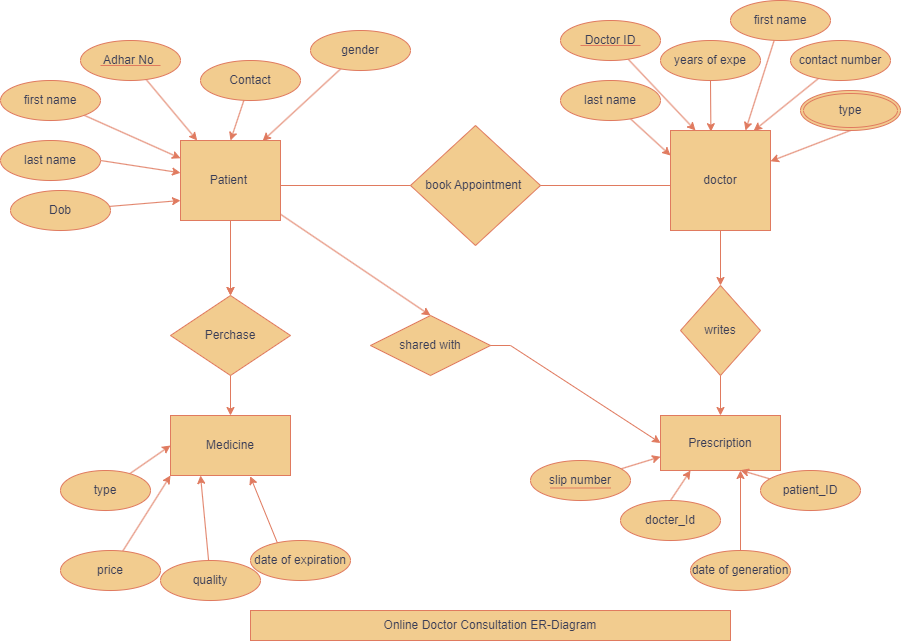

The diagram above was exported from draw.io. Its source (the exported page's mxGraphModel, read from the mxfile embedded in the PNG):
<mxGraphModel dx="2017" dy="629" grid="1" gridSize="10" guides="1" tooltips="1" connect="1" arrows="1" fold="1" page="1" pageScale="1" pageWidth="850" pageHeight="1100" math="0" shadow="0">
  <root>
    <mxCell id="0" />
    <mxCell id="1" parent="0" />
    <mxCell id="EYESHlIiLzL2FjuTdspD-91" style="edgeStyle=none;rounded=0;orthogonalLoop=1;jettySize=auto;html=1;exitX=0.5;exitY=1;exitDx=0;exitDy=0;entryX=0.5;entryY=0;entryDx=0;entryDy=0;labelBackgroundColor=none;fontColor=default;strokeColor=#E07A5F;" edge="1" parent="1" source="EYESHlIiLzL2FjuTdspD-1" target="EYESHlIiLzL2FjuTdspD-10">
      <mxGeometry relative="1" as="geometry" />
    </mxCell>
    <mxCell id="EYESHlIiLzL2FjuTdspD-110" value="" style="edgeStyle=none;rounded=0;orthogonalLoop=1;jettySize=auto;html=1;labelBackgroundColor=none;fontColor=default;strokeColor=#E07A5F;" edge="1" parent="1" source="EYESHlIiLzL2FjuTdspD-1" target="EYESHlIiLzL2FjuTdspD-10">
      <mxGeometry relative="1" as="geometry" />
    </mxCell>
    <mxCell id="EYESHlIiLzL2FjuTdspD-111" style="edgeStyle=none;rounded=0;orthogonalLoop=1;jettySize=auto;html=1;entryX=0.5;entryY=0;entryDx=0;entryDy=0;labelBackgroundColor=none;fontColor=default;strokeColor=#E07A5F;" edge="1" parent="1" source="EYESHlIiLzL2FjuTdspD-1" target="EYESHlIiLzL2FjuTdspD-112">
      <mxGeometry relative="1" as="geometry">
        <mxPoint x="360" y="370" as="targetPoint" />
      </mxGeometry>
    </mxCell>
    <mxCell id="EYESHlIiLzL2FjuTdspD-1" value="Patient&amp;nbsp;" style="whiteSpace=wrap;html=1;align=center;labelBackgroundColor=none;fillColor=#F2CC8F;strokeColor=#E07A5F;fontColor=#393C56;" vertex="1" parent="1">
      <mxGeometry x="150" y="190" width="100" height="80" as="geometry" />
    </mxCell>
    <mxCell id="EYESHlIiLzL2FjuTdspD-99" style="edgeStyle=none;rounded=0;orthogonalLoop=1;jettySize=auto;html=1;labelBackgroundColor=none;fontColor=default;strokeColor=#E07A5F;" edge="1" parent="1" source="EYESHlIiLzL2FjuTdspD-2" target="EYESHlIiLzL2FjuTdspD-12">
      <mxGeometry relative="1" as="geometry" />
    </mxCell>
    <mxCell id="EYESHlIiLzL2FjuTdspD-2" value="doctor" style="whiteSpace=wrap;html=1;align=center;labelBackgroundColor=none;fillColor=#F2CC8F;strokeColor=#E07A5F;fontColor=#393C56;" vertex="1" parent="1">
      <mxGeometry x="640" y="180" width="100" height="100" as="geometry" />
    </mxCell>
    <mxCell id="EYESHlIiLzL2FjuTdspD-5" value="Prescription" style="whiteSpace=wrap;html=1;align=center;labelBackgroundColor=none;fillColor=#F2CC8F;strokeColor=#E07A5F;fontColor=#393C56;" vertex="1" parent="1">
      <mxGeometry x="630" y="465" width="120" height="55" as="geometry" />
    </mxCell>
    <mxCell id="EYESHlIiLzL2FjuTdspD-6" value="book Appointment&amp;nbsp;" style="rhombus;whiteSpace=wrap;html=1;labelBackgroundColor=none;fillColor=#F2CC8F;strokeColor=#E07A5F;fontColor=#393C56;" vertex="1" parent="1">
      <mxGeometry x="380" y="175" width="130" height="120" as="geometry" />
    </mxCell>
    <mxCell id="EYESHlIiLzL2FjuTdspD-9" style="edgeStyle=orthogonalEdgeStyle;rounded=0;orthogonalLoop=1;jettySize=auto;html=1;exitX=0.5;exitY=1;exitDx=0;exitDy=0;labelBackgroundColor=none;fontColor=default;strokeColor=#E07A5F;" edge="1" parent="1" source="EYESHlIiLzL2FjuTdspD-2" target="EYESHlIiLzL2FjuTdspD-2">
      <mxGeometry relative="1" as="geometry" />
    </mxCell>
    <mxCell id="EYESHlIiLzL2FjuTdspD-25" value="" style="edgeStyle=orthogonalEdgeStyle;rounded=0;orthogonalLoop=1;jettySize=auto;html=1;labelBackgroundColor=none;fontColor=default;strokeColor=#E07A5F;" edge="1" parent="1" source="EYESHlIiLzL2FjuTdspD-10" target="EYESHlIiLzL2FjuTdspD-24">
      <mxGeometry relative="1" as="geometry" />
    </mxCell>
    <mxCell id="EYESHlIiLzL2FjuTdspD-10" value="Perchase" style="rhombus;whiteSpace=wrap;html=1;labelBackgroundColor=none;fillColor=#F2CC8F;strokeColor=#E07A5F;fontColor=#393C56;" vertex="1" parent="1">
      <mxGeometry x="140" y="345" width="120" height="80" as="geometry" />
    </mxCell>
    <mxCell id="EYESHlIiLzL2FjuTdspD-100" style="edgeStyle=none;rounded=0;orthogonalLoop=1;jettySize=auto;html=1;exitX=0.5;exitY=1;exitDx=0;exitDy=0;labelBackgroundColor=none;fontColor=default;strokeColor=#E07A5F;" edge="1" parent="1" source="EYESHlIiLzL2FjuTdspD-12" target="EYESHlIiLzL2FjuTdspD-5">
      <mxGeometry relative="1" as="geometry" />
    </mxCell>
    <mxCell id="EYESHlIiLzL2FjuTdspD-12" value="writes" style="rhombus;whiteSpace=wrap;html=1;labelBackgroundColor=none;fillColor=#F2CC8F;strokeColor=#E07A5F;fontColor=#393C56;" vertex="1" parent="1">
      <mxGeometry x="650" y="335" width="80" height="90" as="geometry" />
    </mxCell>
    <mxCell id="EYESHlIiLzL2FjuTdspD-24" value="Medicine" style="whiteSpace=wrap;html=1;labelBackgroundColor=none;fillColor=#F2CC8F;strokeColor=#E07A5F;fontColor=#393C56;" vertex="1" parent="1">
      <mxGeometry x="140" y="465" width="120" height="60" as="geometry" />
    </mxCell>
    <mxCell id="EYESHlIiLzL2FjuTdspD-83" style="edgeStyle=none;rounded=0;orthogonalLoop=1;jettySize=auto;html=1;labelBackgroundColor=none;fontColor=default;strokeColor=#E07A5F;" edge="1" parent="1" source="EYESHlIiLzL2FjuTdspD-28" target="EYESHlIiLzL2FjuTdspD-1">
      <mxGeometry relative="1" as="geometry" />
    </mxCell>
    <mxCell id="EYESHlIiLzL2FjuTdspD-28" value="first name" style="ellipse;whiteSpace=wrap;html=1;align=center;labelBackgroundColor=none;fillColor=#F2CC8F;strokeColor=#E07A5F;fontColor=#393C56;" vertex="1" parent="1">
      <mxGeometry x="-30" y="130" width="100" height="40" as="geometry" />
    </mxCell>
    <mxCell id="EYESHlIiLzL2FjuTdspD-81" style="edgeStyle=none;rounded=0;orthogonalLoop=1;jettySize=auto;html=1;entryX=0;entryY=0.75;entryDx=0;entryDy=0;labelBackgroundColor=none;fontColor=default;strokeColor=#E07A5F;" edge="1" parent="1" source="EYESHlIiLzL2FjuTdspD-30" target="EYESHlIiLzL2FjuTdspD-1">
      <mxGeometry relative="1" as="geometry" />
    </mxCell>
    <mxCell id="EYESHlIiLzL2FjuTdspD-30" value="Dob" style="ellipse;whiteSpace=wrap;html=1;align=center;labelBackgroundColor=none;fillColor=#F2CC8F;strokeColor=#E07A5F;fontColor=#393C56;" vertex="1" parent="1">
      <mxGeometry x="-20" y="240" width="100" height="40" as="geometry" />
    </mxCell>
    <mxCell id="EYESHlIiLzL2FjuTdspD-85" style="edgeStyle=none;rounded=0;orthogonalLoop=1;jettySize=auto;html=1;entryX=0.5;entryY=0;entryDx=0;entryDy=0;labelBackgroundColor=none;fontColor=default;strokeColor=#E07A5F;" edge="1" parent="1" source="EYESHlIiLzL2FjuTdspD-31" target="EYESHlIiLzL2FjuTdspD-1">
      <mxGeometry relative="1" as="geometry" />
    </mxCell>
    <mxCell id="EYESHlIiLzL2FjuTdspD-31" value="Contact" style="ellipse;whiteSpace=wrap;html=1;align=center;labelBackgroundColor=none;fillColor=#F2CC8F;strokeColor=#E07A5F;fontColor=#393C56;" vertex="1" parent="1">
      <mxGeometry x="170" y="110" width="100" height="40" as="geometry" />
    </mxCell>
    <mxCell id="EYESHlIiLzL2FjuTdspD-82" style="edgeStyle=none;rounded=0;orthogonalLoop=1;jettySize=auto;html=1;exitX=1;exitY=0.5;exitDx=0;exitDy=0;labelBackgroundColor=none;fontColor=default;strokeColor=#E07A5F;" edge="1" parent="1" source="EYESHlIiLzL2FjuTdspD-32" target="EYESHlIiLzL2FjuTdspD-1">
      <mxGeometry relative="1" as="geometry" />
    </mxCell>
    <mxCell id="EYESHlIiLzL2FjuTdspD-32" value="last name" style="ellipse;whiteSpace=wrap;html=1;align=center;labelBackgroundColor=none;fillColor=#F2CC8F;strokeColor=#E07A5F;fontColor=#393C56;" vertex="1" parent="1">
      <mxGeometry x="-30" y="190" width="100" height="40" as="geometry" />
    </mxCell>
    <mxCell id="EYESHlIiLzL2FjuTdspD-84" style="edgeStyle=none;rounded=0;orthogonalLoop=1;jettySize=auto;html=1;labelBackgroundColor=none;fontColor=default;strokeColor=#E07A5F;" edge="1" parent="1" source="EYESHlIiLzL2FjuTdspD-33" target="EYESHlIiLzL2FjuTdspD-1">
      <mxGeometry relative="1" as="geometry" />
    </mxCell>
    <mxCell id="EYESHlIiLzL2FjuTdspD-33" value="Adhar No&amp;nbsp;" style="ellipse;whiteSpace=wrap;html=1;align=center;labelBackgroundColor=none;fillColor=#F2CC8F;strokeColor=#E07A5F;fontColor=#393C56;" vertex="1" parent="1">
      <mxGeometry x="50" y="90" width="100" height="40" as="geometry" />
    </mxCell>
    <mxCell id="EYESHlIiLzL2FjuTdspD-38" style="rounded=0;orthogonalLoop=1;jettySize=auto;html=1;entryX=1;entryY=0.5;entryDx=0;entryDy=0;labelBackgroundColor=none;fontColor=default;strokeColor=#E07A5F;" edge="1" parent="1" source="EYESHlIiLzL2FjuTdspD-28" target="EYESHlIiLzL2FjuTdspD-28">
      <mxGeometry relative="1" as="geometry" />
    </mxCell>
    <mxCell id="EYESHlIiLzL2FjuTdspD-51" style="edgeStyle=none;rounded=0;orthogonalLoop=1;jettySize=auto;html=1;entryX=0.404;entryY=0.012;entryDx=0;entryDy=0;entryPerimeter=0;labelBackgroundColor=none;fontColor=default;strokeColor=#E07A5F;" edge="1" parent="1" source="EYESHlIiLzL2FjuTdspD-50" target="EYESHlIiLzL2FjuTdspD-2">
      <mxGeometry relative="1" as="geometry" />
    </mxCell>
    <mxCell id="EYESHlIiLzL2FjuTdspD-50" value="years of expe" style="ellipse;whiteSpace=wrap;html=1;align=center;labelBackgroundColor=none;fillColor=#F2CC8F;strokeColor=#E07A5F;fontColor=#393C56;" vertex="1" parent="1">
      <mxGeometry x="630" y="90" width="100" height="40" as="geometry" />
    </mxCell>
    <mxCell id="EYESHlIiLzL2FjuTdspD-123" style="edgeStyle=orthogonalEdgeStyle;rounded=0;orthogonalLoop=1;jettySize=auto;html=1;strokeColor=#E07A5F;fontColor=#393C56;fillColor=#F2CC8F;" edge="1" parent="1" source="EYESHlIiLzL2FjuTdspD-52">
      <mxGeometry relative="1" as="geometry">
        <mxPoint x="710" y="520.0000000000002" as="targetPoint" />
      </mxGeometry>
    </mxCell>
    <mxCell id="EYESHlIiLzL2FjuTdspD-52" value="date of generation" style="ellipse;whiteSpace=wrap;html=1;align=center;labelBackgroundColor=none;fillColor=#F2CC8F;strokeColor=#E07A5F;fontColor=#393C56;" vertex="1" parent="1">
      <mxGeometry x="660" y="600" width="100" height="40" as="geometry" />
    </mxCell>
    <mxCell id="EYESHlIiLzL2FjuTdspD-69" style="edgeStyle=none;rounded=0;orthogonalLoop=1;jettySize=auto;html=1;entryX=0.25;entryY=1;entryDx=0;entryDy=0;labelBackgroundColor=none;fontColor=default;strokeColor=#E07A5F;" edge="1" parent="1" source="EYESHlIiLzL2FjuTdspD-53" target="EYESHlIiLzL2FjuTdspD-24">
      <mxGeometry relative="1" as="geometry" />
    </mxCell>
    <mxCell id="EYESHlIiLzL2FjuTdspD-53" value="quality" style="ellipse;whiteSpace=wrap;html=1;align=center;labelBackgroundColor=none;fillColor=#F2CC8F;strokeColor=#E07A5F;fontColor=#393C56;" vertex="1" parent="1">
      <mxGeometry x="130" y="610" width="100" height="40" as="geometry" />
    </mxCell>
    <mxCell id="EYESHlIiLzL2FjuTdspD-73" style="edgeStyle=none;rounded=0;orthogonalLoop=1;jettySize=auto;html=1;entryX=0.666;entryY=0.994;entryDx=0;entryDy=0;entryPerimeter=0;labelBackgroundColor=none;fontColor=default;strokeColor=#E07A5F;" edge="1" parent="1" source="EYESHlIiLzL2FjuTdspD-54" target="EYESHlIiLzL2FjuTdspD-5">
      <mxGeometry relative="1" as="geometry" />
    </mxCell>
    <mxCell id="EYESHlIiLzL2FjuTdspD-54" value="patient_ID" style="ellipse;whiteSpace=wrap;html=1;align=center;labelBackgroundColor=none;fillColor=#F2CC8F;strokeColor=#E07A5F;fontColor=#393C56;" vertex="1" parent="1">
      <mxGeometry x="730" y="520" width="100" height="40" as="geometry" />
    </mxCell>
    <mxCell id="EYESHlIiLzL2FjuTdspD-60" style="edgeStyle=none;rounded=0;orthogonalLoop=1;jettySize=auto;html=1;entryX=0;entryY=0.25;entryDx=0;entryDy=0;labelBackgroundColor=none;fontColor=default;strokeColor=#E07A5F;" edge="1" parent="1" source="EYESHlIiLzL2FjuTdspD-55" target="EYESHlIiLzL2FjuTdspD-2">
      <mxGeometry relative="1" as="geometry">
        <mxPoint x="820" y="210" as="targetPoint" />
      </mxGeometry>
    </mxCell>
    <mxCell id="EYESHlIiLzL2FjuTdspD-55" value="last name" style="ellipse;whiteSpace=wrap;html=1;align=center;labelBackgroundColor=none;fillColor=#F2CC8F;strokeColor=#E07A5F;fontColor=#393C56;" vertex="1" parent="1">
      <mxGeometry x="530" y="130" width="100" height="40" as="geometry" />
    </mxCell>
    <mxCell id="EYESHlIiLzL2FjuTdspD-61" style="edgeStyle=none;rounded=0;orthogonalLoop=1;jettySize=auto;html=1;entryX=0.75;entryY=0;entryDx=0;entryDy=0;labelBackgroundColor=none;fontColor=default;strokeColor=#E07A5F;" edge="1" parent="1" source="EYESHlIiLzL2FjuTdspD-56" target="EYESHlIiLzL2FjuTdspD-2">
      <mxGeometry relative="1" as="geometry" />
    </mxCell>
    <mxCell id="EYESHlIiLzL2FjuTdspD-56" value="first name" style="ellipse;whiteSpace=wrap;html=1;align=center;labelBackgroundColor=none;fillColor=#F2CC8F;strokeColor=#E07A5F;fontColor=#393C56;" vertex="1" parent="1">
      <mxGeometry x="700" y="50" width="100" height="40" as="geometry" />
    </mxCell>
    <mxCell id="EYESHlIiLzL2FjuTdspD-58" style="edgeStyle=none;rounded=0;orthogonalLoop=1;jettySize=auto;html=1;entryX=0.25;entryY=0;entryDx=0;entryDy=0;labelBackgroundColor=none;fontColor=default;strokeColor=#E07A5F;" edge="1" parent="1" source="EYESHlIiLzL2FjuTdspD-57" target="EYESHlIiLzL2FjuTdspD-2">
      <mxGeometry relative="1" as="geometry" />
    </mxCell>
    <mxCell id="EYESHlIiLzL2FjuTdspD-57" value="Doctor ID" style="ellipse;whiteSpace=wrap;html=1;align=center;labelBackgroundColor=none;fillColor=#F2CC8F;strokeColor=#E07A5F;fontColor=#393C56;" vertex="1" parent="1">
      <mxGeometry x="530" y="70" width="100" height="40" as="geometry" />
    </mxCell>
    <mxCell id="EYESHlIiLzL2FjuTdspD-70" style="edgeStyle=none;rounded=0;orthogonalLoop=1;jettySize=auto;html=1;entryX=0.664;entryY=1.011;entryDx=0;entryDy=0;entryPerimeter=0;labelBackgroundColor=none;fontColor=default;strokeColor=#E07A5F;" edge="1" parent="1" source="EYESHlIiLzL2FjuTdspD-62" target="EYESHlIiLzL2FjuTdspD-24">
      <mxGeometry relative="1" as="geometry">
        <Array as="points">
          <mxPoint x="250" y="600" />
        </Array>
      </mxGeometry>
    </mxCell>
    <mxCell id="EYESHlIiLzL2FjuTdspD-62" value="date of expiration" style="ellipse;whiteSpace=wrap;html=1;align=center;labelBackgroundColor=none;fillColor=#F2CC8F;strokeColor=#E07A5F;fontColor=#393C56;" vertex="1" parent="1">
      <mxGeometry x="220" y="590" width="100" height="40" as="geometry" />
    </mxCell>
    <mxCell id="EYESHlIiLzL2FjuTdspD-67" style="edgeStyle=none;rounded=0;orthogonalLoop=1;jettySize=auto;html=1;entryX=0;entryY=0.5;entryDx=0;entryDy=0;labelBackgroundColor=none;fontColor=default;strokeColor=#E07A5F;" edge="1" parent="1" source="EYESHlIiLzL2FjuTdspD-64" target="EYESHlIiLzL2FjuTdspD-24">
      <mxGeometry relative="1" as="geometry" />
    </mxCell>
    <mxCell id="EYESHlIiLzL2FjuTdspD-64" value="type" style="ellipse;whiteSpace=wrap;html=1;align=center;labelBackgroundColor=none;fillColor=#F2CC8F;strokeColor=#E07A5F;fontColor=#393C56;" vertex="1" parent="1">
      <mxGeometry x="30" y="520" width="90" height="40" as="geometry" />
    </mxCell>
    <mxCell id="EYESHlIiLzL2FjuTdspD-68" style="edgeStyle=none;rounded=0;orthogonalLoop=1;jettySize=auto;html=1;entryX=0;entryY=1;entryDx=0;entryDy=0;labelBackgroundColor=none;fontColor=default;strokeColor=#E07A5F;" edge="1" parent="1" source="EYESHlIiLzL2FjuTdspD-65" target="EYESHlIiLzL2FjuTdspD-24">
      <mxGeometry relative="1" as="geometry" />
    </mxCell>
    <mxCell id="EYESHlIiLzL2FjuTdspD-65" value="price" style="ellipse;whiteSpace=wrap;html=1;align=center;labelBackgroundColor=none;fillColor=#F2CC8F;strokeColor=#E07A5F;fontColor=#393C56;" vertex="1" parent="1">
      <mxGeometry x="30" y="600" width="100" height="40" as="geometry" />
    </mxCell>
    <mxCell id="EYESHlIiLzL2FjuTdspD-79" style="edgeStyle=none;rounded=0;orthogonalLoop=1;jettySize=auto;html=1;entryX=0;entryY=0.75;entryDx=0;entryDy=0;labelBackgroundColor=none;fontColor=default;strokeColor=#E07A5F;" edge="1" parent="1" source="EYESHlIiLzL2FjuTdspD-76" target="EYESHlIiLzL2FjuTdspD-5">
      <mxGeometry relative="1" as="geometry" />
    </mxCell>
    <mxCell id="EYESHlIiLzL2FjuTdspD-76" value="slip number" style="ellipse;whiteSpace=wrap;html=1;align=center;labelBackgroundColor=none;fillColor=#F2CC8F;strokeColor=#E07A5F;fontColor=#393C56;" vertex="1" parent="1">
      <mxGeometry x="500" y="510" width="100" height="40" as="geometry" />
    </mxCell>
    <mxCell id="EYESHlIiLzL2FjuTdspD-94" style="edgeStyle=none;rounded=0;orthogonalLoop=1;jettySize=auto;html=1;exitX=0.5;exitY=0;exitDx=0;exitDy=0;entryX=0.25;entryY=1;entryDx=0;entryDy=0;labelBackgroundColor=none;fontColor=default;strokeColor=#E07A5F;" edge="1" parent="1" source="EYESHlIiLzL2FjuTdspD-77" target="EYESHlIiLzL2FjuTdspD-5">
      <mxGeometry relative="1" as="geometry" />
    </mxCell>
    <mxCell id="EYESHlIiLzL2FjuTdspD-77" value="docter_Id" style="ellipse;whiteSpace=wrap;html=1;align=center;labelBackgroundColor=none;fillColor=#F2CC8F;strokeColor=#E07A5F;fontColor=#393C56;" vertex="1" parent="1">
      <mxGeometry x="590" y="550" width="100" height="40" as="geometry" />
    </mxCell>
    <mxCell id="EYESHlIiLzL2FjuTdspD-87" style="edgeStyle=none;rounded=0;orthogonalLoop=1;jettySize=auto;html=1;entryX=0.832;entryY=0.003;entryDx=0;entryDy=0;entryPerimeter=0;labelBackgroundColor=none;fontColor=default;strokeColor=#E07A5F;" edge="1" parent="1" source="EYESHlIiLzL2FjuTdspD-86" target="EYESHlIiLzL2FjuTdspD-2">
      <mxGeometry relative="1" as="geometry" />
    </mxCell>
    <mxCell id="EYESHlIiLzL2FjuTdspD-86" value="contact number" style="ellipse;whiteSpace=wrap;html=1;align=center;labelBackgroundColor=none;fillColor=#F2CC8F;strokeColor=#E07A5F;fontColor=#393C56;" vertex="1" parent="1">
      <mxGeometry x="760" y="90" width="100" height="40" as="geometry" />
    </mxCell>
    <mxCell id="EYESHlIiLzL2FjuTdspD-89" style="edgeStyle=none;rounded=0;orthogonalLoop=1;jettySize=auto;html=1;exitX=0.5;exitY=1;exitDx=0;exitDy=0;labelBackgroundColor=none;fontColor=default;strokeColor=#E07A5F;" edge="1" parent="1" source="EYESHlIiLzL2FjuTdspD-88" target="EYESHlIiLzL2FjuTdspD-2">
      <mxGeometry relative="1" as="geometry" />
    </mxCell>
    <mxCell id="EYESHlIiLzL2FjuTdspD-88" value="type" style="ellipse;shape=doubleEllipse;margin=3;whiteSpace=wrap;html=1;align=center;labelBackgroundColor=none;fillColor=#F2CC8F;strokeColor=#E07A5F;fontColor=#393C56;" vertex="1" parent="1">
      <mxGeometry x="770" y="140" width="100" height="40" as="geometry" />
    </mxCell>
    <mxCell id="EYESHlIiLzL2FjuTdspD-92" style="edgeStyle=none;rounded=0;orthogonalLoop=1;jettySize=auto;html=1;exitX=0.5;exitY=1;exitDx=0;exitDy=0;labelBackgroundColor=none;fontColor=default;strokeColor=#E07A5F;" edge="1" parent="1" source="EYESHlIiLzL2FjuTdspD-52" target="EYESHlIiLzL2FjuTdspD-52">
      <mxGeometry relative="1" as="geometry" />
    </mxCell>
    <mxCell id="EYESHlIiLzL2FjuTdspD-96" style="edgeStyle=none;rounded=0;orthogonalLoop=1;jettySize=auto;html=1;entryX=0.821;entryY=0.006;entryDx=0;entryDy=0;entryPerimeter=0;labelBackgroundColor=none;fontColor=default;strokeColor=#E07A5F;" edge="1" parent="1" source="EYESHlIiLzL2FjuTdspD-95" target="EYESHlIiLzL2FjuTdspD-1">
      <mxGeometry relative="1" as="geometry" />
    </mxCell>
    <mxCell id="EYESHlIiLzL2FjuTdspD-95" value="gender" style="ellipse;whiteSpace=wrap;html=1;align=center;labelBackgroundColor=none;fillColor=#F2CC8F;strokeColor=#E07A5F;fontColor=#393C56;" vertex="1" parent="1">
      <mxGeometry x="280" y="80" width="100" height="40" as="geometry" />
    </mxCell>
    <mxCell id="EYESHlIiLzL2FjuTdspD-97" value="" style="line;strokeWidth=1;rotatable=0;dashed=0;labelPosition=right;align=left;verticalAlign=middle;spacingTop=0;spacingLeft=6;points=[];portConstraint=eastwest;labelBackgroundColor=none;fillColor=#F2CC8F;strokeColor=#E07A5F;fontColor=#393C56;" vertex="1" parent="1">
      <mxGeometry x="70" y="110" width="60" height="10" as="geometry" />
    </mxCell>
    <mxCell id="EYESHlIiLzL2FjuTdspD-98" value="" style="line;strokeWidth=1;rotatable=0;dashed=0;labelPosition=right;align=left;verticalAlign=middle;spacingTop=0;spacingLeft=6;points=[];portConstraint=eastwest;labelBackgroundColor=none;fillColor=#F2CC8F;strokeColor=#E07A5F;fontColor=#393C56;" vertex="1" parent="1">
      <mxGeometry x="550" y="90" width="60" height="10" as="geometry" />
    </mxCell>
    <mxCell id="EYESHlIiLzL2FjuTdspD-101" style="edgeStyle=none;rounded=0;orthogonalLoop=1;jettySize=auto;html=1;exitX=1;exitY=0.5;exitDx=0;exitDy=0;labelBackgroundColor=none;fontColor=default;strokeColor=#E07A5F;" edge="1" parent="1" source="EYESHlIiLzL2FjuTdspD-10" target="EYESHlIiLzL2FjuTdspD-10">
      <mxGeometry relative="1" as="geometry" />
    </mxCell>
    <mxCell id="EYESHlIiLzL2FjuTdspD-103" value="" style="line;strokeWidth=1;rotatable=0;dashed=0;labelPosition=right;align=left;verticalAlign=middle;spacingTop=0;spacingLeft=6;points=[];portConstraint=eastwest;labelBackgroundColor=none;fillColor=#F2CC8F;strokeColor=#E07A5F;fontColor=#393C56;" vertex="1" parent="1">
      <mxGeometry x="250" y="230" width="130" height="10" as="geometry" />
    </mxCell>
    <mxCell id="EYESHlIiLzL2FjuTdspD-105" value="" style="line;strokeWidth=1;rotatable=0;dashed=0;labelPosition=right;align=left;verticalAlign=middle;spacingTop=0;spacingLeft=6;points=[];portConstraint=eastwest;labelBackgroundColor=none;fillColor=#F2CC8F;strokeColor=#E07A5F;fontColor=#393C56;" vertex="1" parent="1">
      <mxGeometry x="510" y="230" width="130" height="10" as="geometry" />
    </mxCell>
    <mxCell id="EYESHlIiLzL2FjuTdspD-109" value="" style="line;strokeWidth=1;rotatable=0;dashed=0;labelPosition=right;align=left;verticalAlign=middle;spacingTop=0;spacingLeft=6;points=[];portConstraint=eastwest;labelBackgroundColor=none;fillColor=#F2CC8F;strokeColor=#E07A5F;fontColor=#393C56;" vertex="1" parent="1">
      <mxGeometry x="520" y="532.5" width="60" height="10" as="geometry" />
    </mxCell>
    <mxCell id="EYESHlIiLzL2FjuTdspD-113" style="edgeStyle=none;rounded=0;orthogonalLoop=1;jettySize=auto;html=1;entryX=0;entryY=0.5;entryDx=0;entryDy=0;labelBackgroundColor=none;fontColor=default;strokeColor=#E07A5F;" edge="1" parent="1" source="EYESHlIiLzL2FjuTdspD-112" target="EYESHlIiLzL2FjuTdspD-5">
      <mxGeometry relative="1" as="geometry">
        <Array as="points">
          <mxPoint x="440" y="395" />
          <mxPoint x="480" y="395" />
        </Array>
      </mxGeometry>
    </mxCell>
    <mxCell id="EYESHlIiLzL2FjuTdspD-112" value="shared with" style="shape=rhombus;perimeter=rhombusPerimeter;whiteSpace=wrap;html=1;align=center;labelBackgroundColor=none;fillColor=#F2CC8F;strokeColor=#E07A5F;fontColor=#393C56;" vertex="1" parent="1">
      <mxGeometry x="340" y="365" width="120" height="60" as="geometry" />
    </mxCell>
    <mxCell id="EYESHlIiLzL2FjuTdspD-115" value="Online Doctor Consultation ER-Diagram" style="text;html=1;align=center;verticalAlign=middle;whiteSpace=wrap;rounded=0;fillColor=#F2CC8F;strokeColor=#E07A5F;labelBackgroundColor=none;fontColor=#393C56;" vertex="1" parent="1">
      <mxGeometry x="220" y="660" width="480" height="30" as="geometry" />
    </mxCell>
  </root>
</mxGraphModel>